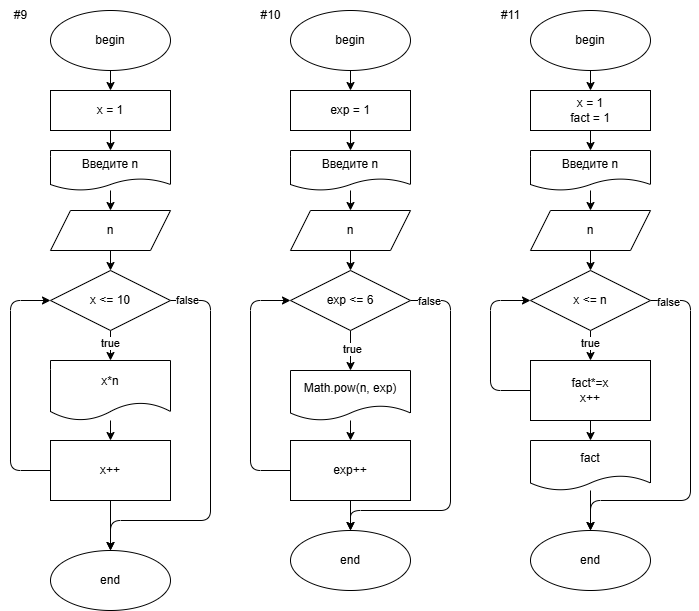

The diagram above was exported from draw.io. Its source (the exported page's mxGraphModel, read from the mxfile embedded in the PNG):
<mxGraphModel dx="974" dy="879" grid="1" gridSize="10" guides="1" tooltips="1" connect="1" arrows="1" fold="1" page="1" pageScale="1" pageWidth="850" pageHeight="1100" math="0" shadow="0">
  <root>
    <mxCell id="0" />
    <mxCell id="1" parent="0" />
    <mxCell id="2" style="edgeStyle=none;html=1;entryX=0.5;entryY=0;entryDx=0;entryDy=0;" edge="1" parent="1" source="3" target="6">
      <mxGeometry relative="1" as="geometry" />
    </mxCell>
    <mxCell id="3" value="begin" style="ellipse;whiteSpace=wrap;html=1;" vertex="1" parent="1">
      <mxGeometry x="80" y="40" width="120" height="60" as="geometry" />
    </mxCell>
    <mxCell id="4" value="end" style="ellipse;whiteSpace=wrap;html=1;" vertex="1" parent="1">
      <mxGeometry x="80" y="580" width="120" height="60" as="geometry" />
    </mxCell>
    <mxCell id="5" value="" style="edgeStyle=none;html=1;" edge="1" parent="1" source="6" target="14">
      <mxGeometry relative="1" as="geometry" />
    </mxCell>
    <mxCell id="6" value="x = 1" style="rounded=0;whiteSpace=wrap;html=1;" vertex="1" parent="1">
      <mxGeometry x="80" y="120" width="120" height="40" as="geometry" />
    </mxCell>
    <mxCell id="9" style="edgeStyle=none;html=1;exitX=0.5;exitY=1;exitDx=0;exitDy=0;entryX=0.5;entryY=0;entryDx=0;entryDy=0;" edge="1" parent="1" source="10" target="26">
      <mxGeometry relative="1" as="geometry">
        <mxPoint x="140" y="390" as="targetPoint" />
      </mxGeometry>
    </mxCell>
    <mxCell id="69" value="true" style="edgeLabel;html=1;align=center;verticalAlign=middle;resizable=0;points=[];" vertex="1" connectable="0" parent="9">
      <mxGeometry x="-0.0133" y="-1" relative="1" as="geometry">
        <mxPoint y="-3" as="offset" />
      </mxGeometry>
    </mxCell>
    <mxCell id="20" style="edgeStyle=none;html=1;exitX=1;exitY=0.5;exitDx=0;exitDy=0;entryX=0.5;entryY=0;entryDx=0;entryDy=0;" edge="1" parent="1" source="10" target="4">
      <mxGeometry relative="1" as="geometry">
        <mxPoint x="270" y="480" as="targetPoint" />
        <Array as="points">
          <mxPoint x="240" y="330" />
          <mxPoint x="240" y="550" />
          <mxPoint x="140" y="550" />
        </Array>
      </mxGeometry>
    </mxCell>
    <mxCell id="68" value="false" style="edgeLabel;html=1;align=center;verticalAlign=middle;resizable=0;points=[];" vertex="1" connectable="0" parent="20">
      <mxGeometry x="-0.9087" y="1" relative="1" as="geometry">
        <mxPoint x="-2" as="offset" />
      </mxGeometry>
    </mxCell>
    <mxCell id="10" value="x &amp;lt;= 10" style="rhombus;whiteSpace=wrap;html=1;" vertex="1" parent="1">
      <mxGeometry x="80" y="300" width="120" height="60" as="geometry" />
    </mxCell>
    <mxCell id="11" style="edgeStyle=none;html=1;exitX=0;exitY=0.5;exitDx=0;exitDy=0;entryX=0;entryY=0.5;entryDx=0;entryDy=0;" edge="1" parent="1" source="22" target="10">
      <mxGeometry relative="1" as="geometry">
        <mxPoint x="140" y="280" as="targetPoint" />
        <Array as="points">
          <mxPoint x="40" y="500" />
          <mxPoint x="40" y="330" />
        </Array>
        <mxPoint x="80" y="420" as="sourcePoint" />
      </mxGeometry>
    </mxCell>
    <mxCell id="13" style="edgeStyle=none;html=1;entryX=0.5;entryY=0;entryDx=0;entryDy=0;" edge="1" parent="1" source="14" target="16">
      <mxGeometry relative="1" as="geometry" />
    </mxCell>
    <mxCell id="14" value="Введите n" style="shape=document;whiteSpace=wrap;html=1;boundedLbl=1;rounded=0;" vertex="1" parent="1">
      <mxGeometry x="80" y="180" width="120" height="40" as="geometry" />
    </mxCell>
    <mxCell id="15" style="edgeStyle=none;html=1;exitX=0.5;exitY=1;exitDx=0;exitDy=0;entryX=0.5;entryY=0;entryDx=0;entryDy=0;" edge="1" parent="1" source="16" target="10">
      <mxGeometry relative="1" as="geometry" />
    </mxCell>
    <mxCell id="16" value="n" style="shape=parallelogram;perimeter=parallelogramPerimeter;whiteSpace=wrap;html=1;fixedSize=1;" vertex="1" parent="1">
      <mxGeometry x="80" y="240" width="120" height="40" as="geometry" />
    </mxCell>
    <mxCell id="24" style="edgeStyle=none;html=1;exitX=0.5;exitY=1;exitDx=0;exitDy=0;" edge="1" parent="1" source="22">
      <mxGeometry relative="1" as="geometry">
        <mxPoint x="140" y="580" as="targetPoint" />
      </mxGeometry>
    </mxCell>
    <mxCell id="22" value="x++" style="rounded=0;whiteSpace=wrap;html=1;" vertex="1" parent="1">
      <mxGeometry x="80" y="470" width="120" height="60" as="geometry" />
    </mxCell>
    <mxCell id="27" style="edgeStyle=none;html=1;entryX=0.5;entryY=0;entryDx=0;entryDy=0;" edge="1" parent="1" source="26" target="22">
      <mxGeometry relative="1" as="geometry" />
    </mxCell>
    <mxCell id="26" value="x*n" style="shape=document;whiteSpace=wrap;html=1;boundedLbl=1;" vertex="1" parent="1">
      <mxGeometry x="80" y="390" width="120" height="60" as="geometry" />
    </mxCell>
    <mxCell id="48" style="edgeStyle=none;html=1;exitX=0.5;exitY=1;exitDx=0;exitDy=0;entryX=0.5;entryY=0;entryDx=0;entryDy=0;" edge="1" parent="1" source="29" target="44">
      <mxGeometry relative="1" as="geometry" />
    </mxCell>
    <mxCell id="29" value="begin" style="ellipse;whiteSpace=wrap;html=1;" vertex="1" parent="1">
      <mxGeometry x="320" y="40" width="120" height="60" as="geometry" />
    </mxCell>
    <mxCell id="30" value="end" style="ellipse;whiteSpace=wrap;html=1;" vertex="1" parent="1">
      <mxGeometry x="320" y="560" width="120" height="60" as="geometry" />
    </mxCell>
    <mxCell id="33" style="edgeStyle=none;html=1;exitX=0.5;exitY=1;exitDx=0;exitDy=0;entryX=0.5;entryY=0;entryDx=0;entryDy=0;" edge="1" parent="1" source="37" target="39">
      <mxGeometry relative="1" as="geometry" />
    </mxCell>
    <mxCell id="34" value="true" style="edgeLabel;html=1;align=center;verticalAlign=middle;resizable=0;points=[];" vertex="1" connectable="0" parent="33">
      <mxGeometry x="-0.3385" y="1" relative="1" as="geometry">
        <mxPoint y="5" as="offset" />
      </mxGeometry>
    </mxCell>
    <mxCell id="35" style="edgeStyle=none;html=1;exitX=1;exitY=0.5;exitDx=0;exitDy=0;" edge="1" parent="1" source="37">
      <mxGeometry relative="1" as="geometry">
        <mxPoint x="380" y="560" as="targetPoint" />
        <Array as="points">
          <mxPoint x="480" y="330" />
          <mxPoint x="480" y="540" />
          <mxPoint x="380" y="540" />
        </Array>
      </mxGeometry>
    </mxCell>
    <mxCell id="36" value="false" style="edgeLabel;html=1;align=center;verticalAlign=middle;resizable=0;points=[];" vertex="1" connectable="0" parent="35">
      <mxGeometry x="-0.235" y="2" relative="1" as="geometry">
        <mxPoint x="-24" y="-102" as="offset" />
      </mxGeometry>
    </mxCell>
    <mxCell id="37" value="exp &amp;lt;= 6" style="rhombus;whiteSpace=wrap;html=1;" vertex="1" parent="1">
      <mxGeometry x="320" y="300" width="120" height="60" as="geometry" />
    </mxCell>
    <mxCell id="38" style="edgeStyle=none;html=1;entryX=0.5;entryY=0;entryDx=0;entryDy=0;" edge="1" parent="1" source="39" target="42">
      <mxGeometry relative="1" as="geometry" />
    </mxCell>
    <mxCell id="39" value="Math.pow(n, exp)" style="shape=document;whiteSpace=wrap;html=1;boundedLbl=1;" vertex="1" parent="1">
      <mxGeometry x="320" y="400" width="120" height="50" as="geometry" />
    </mxCell>
    <mxCell id="40" style="edgeStyle=none;html=1;exitX=0;exitY=0.5;exitDx=0;exitDy=0;entryX=0;entryY=0.5;entryDx=0;entryDy=0;" edge="1" parent="1" source="42" target="37">
      <mxGeometry relative="1" as="geometry">
        <mxPoint x="380" y="280" as="targetPoint" />
        <Array as="points">
          <mxPoint x="280" y="500" />
          <mxPoint x="280" y="330" />
        </Array>
      </mxGeometry>
    </mxCell>
    <mxCell id="41" style="edgeStyle=none;html=1;exitX=0.5;exitY=1;exitDx=0;exitDy=0;entryX=0.5;entryY=0;entryDx=0;entryDy=0;" edge="1" parent="1" source="42" target="30">
      <mxGeometry relative="1" as="geometry" />
    </mxCell>
    <mxCell id="42" value="exp++" style="rounded=0;whiteSpace=wrap;html=1;" vertex="1" parent="1">
      <mxGeometry x="320" y="470" width="120" height="60" as="geometry" />
    </mxCell>
    <mxCell id="43" value="" style="edgeStyle=none;html=1;" edge="1" parent="1" source="44" target="46">
      <mxGeometry relative="1" as="geometry" />
    </mxCell>
    <mxCell id="44" value="exp = 1" style="rounded=0;whiteSpace=wrap;html=1;" vertex="1" parent="1">
      <mxGeometry x="320" y="120" width="120" height="40" as="geometry" />
    </mxCell>
    <mxCell id="45" style="edgeStyle=none;html=1;entryX=0.5;entryY=0;entryDx=0;entryDy=0;" edge="1" parent="1" source="46" target="47">
      <mxGeometry relative="1" as="geometry" />
    </mxCell>
    <mxCell id="46" value="Введите n" style="shape=document;whiteSpace=wrap;html=1;boundedLbl=1;rounded=0;" vertex="1" parent="1">
      <mxGeometry x="320" y="180" width="120" height="40" as="geometry" />
    </mxCell>
    <mxCell id="49" style="edgeStyle=none;html=1;exitX=0.5;exitY=1;exitDx=0;exitDy=0;entryX=0.5;entryY=0;entryDx=0;entryDy=0;" edge="1" parent="1" source="47" target="37">
      <mxGeometry relative="1" as="geometry" />
    </mxCell>
    <mxCell id="47" value="n" style="shape=parallelogram;perimeter=parallelogramPerimeter;whiteSpace=wrap;html=1;fixedSize=1;" vertex="1" parent="1">
      <mxGeometry x="320" y="240" width="120" height="40" as="geometry" />
    </mxCell>
    <mxCell id="50" style="edgeStyle=none;html=1;entryX=0.5;entryY=0;entryDx=0;entryDy=0;" edge="1" parent="1" source="51" target="54">
      <mxGeometry relative="1" as="geometry" />
    </mxCell>
    <mxCell id="51" value="begin" style="ellipse;whiteSpace=wrap;html=1;" vertex="1" parent="1">
      <mxGeometry x="560" y="40" width="120" height="60" as="geometry" />
    </mxCell>
    <mxCell id="52" value="end" style="ellipse;whiteSpace=wrap;html=1;" vertex="1" parent="1">
      <mxGeometry x="560" y="560" width="120" height="60" as="geometry" />
    </mxCell>
    <mxCell id="53" value="" style="edgeStyle=none;html=1;" edge="1" parent="1" source="54" target="60">
      <mxGeometry relative="1" as="geometry" />
    </mxCell>
    <mxCell id="54" value="x = 1&lt;br&gt;fact = 1" style="rounded=0;whiteSpace=wrap;html=1;" vertex="1" parent="1">
      <mxGeometry x="560" y="120" width="120" height="40" as="geometry" />
    </mxCell>
    <mxCell id="55" style="edgeStyle=none;html=1;exitX=0.5;exitY=1;exitDx=0;exitDy=0;entryX=0.5;entryY=0;entryDx=0;entryDy=0;" edge="1" parent="1" source="57" target="64">
      <mxGeometry relative="1" as="geometry">
        <mxPoint x="620" y="390" as="targetPoint" />
      </mxGeometry>
    </mxCell>
    <mxCell id="71" value="true" style="edgeLabel;html=1;align=center;verticalAlign=middle;resizable=0;points=[];" vertex="1" connectable="0" parent="55">
      <mxGeometry x="-0.2133" y="-1" relative="1" as="geometry">
        <mxPoint as="offset" />
      </mxGeometry>
    </mxCell>
    <mxCell id="56" style="edgeStyle=none;html=1;exitX=1;exitY=0.5;exitDx=0;exitDy=0;entryX=0.5;entryY=0;entryDx=0;entryDy=0;" edge="1" parent="1" source="57" target="52">
      <mxGeometry relative="1" as="geometry">
        <mxPoint x="750" y="480" as="targetPoint" />
        <Array as="points">
          <mxPoint x="720" y="330" />
          <mxPoint x="720" y="530" />
          <mxPoint x="620" y="530" />
        </Array>
      </mxGeometry>
    </mxCell>
    <mxCell id="70" value="false" style="edgeLabel;html=1;align=center;verticalAlign=middle;resizable=0;points=[];" vertex="1" connectable="0" parent="56">
      <mxGeometry x="-0.9292" y="-1" relative="1" as="geometry">
        <mxPoint x="4" as="offset" />
      </mxGeometry>
    </mxCell>
    <mxCell id="57" value="x &amp;lt;= n" style="rhombus;whiteSpace=wrap;html=1;" vertex="1" parent="1">
      <mxGeometry x="560" y="300" width="120" height="60" as="geometry" />
    </mxCell>
    <mxCell id="58" style="edgeStyle=none;html=1;exitX=0;exitY=0.5;exitDx=0;exitDy=0;entryX=0;entryY=0.5;entryDx=0;entryDy=0;" edge="1" parent="1" source="64" target="57">
      <mxGeometry relative="1" as="geometry">
        <mxPoint x="620" y="280" as="targetPoint" />
        <Array as="points">
          <mxPoint x="520" y="420" />
          <mxPoint x="520" y="330" />
        </Array>
        <mxPoint x="560" y="420" as="sourcePoint" />
      </mxGeometry>
    </mxCell>
    <mxCell id="59" style="edgeStyle=none;html=1;entryX=0.5;entryY=0;entryDx=0;entryDy=0;" edge="1" parent="1" source="60" target="62">
      <mxGeometry relative="1" as="geometry" />
    </mxCell>
    <mxCell id="60" value="Введите n" style="shape=document;whiteSpace=wrap;html=1;boundedLbl=1;rounded=0;" vertex="1" parent="1">
      <mxGeometry x="560" y="180" width="120" height="40" as="geometry" />
    </mxCell>
    <mxCell id="61" style="edgeStyle=none;html=1;exitX=0.5;exitY=1;exitDx=0;exitDy=0;entryX=0.5;entryY=0;entryDx=0;entryDy=0;" edge="1" parent="1" source="62" target="57">
      <mxGeometry relative="1" as="geometry" />
    </mxCell>
    <mxCell id="62" value="n" style="shape=parallelogram;perimeter=parallelogramPerimeter;whiteSpace=wrap;html=1;fixedSize=1;" vertex="1" parent="1">
      <mxGeometry x="560" y="240" width="120" height="40" as="geometry" />
    </mxCell>
    <mxCell id="76" style="edgeStyle=none;html=1;exitX=0.5;exitY=1;exitDx=0;exitDy=0;entryX=0.5;entryY=0;entryDx=0;entryDy=0;" edge="1" parent="1" source="64" target="75">
      <mxGeometry relative="1" as="geometry" />
    </mxCell>
    <mxCell id="64" value="fact*=x&lt;br&gt;x++" style="rounded=0;whiteSpace=wrap;html=1;" vertex="1" parent="1">
      <mxGeometry x="560" y="390" width="120" height="60" as="geometry" />
    </mxCell>
    <mxCell id="72" value="#9" style="text;html=1;align=center;verticalAlign=middle;resizable=0;points=[];autosize=1;strokeColor=none;fillColor=none;" vertex="1" parent="1">
      <mxGeometry x="30" y="30" width="40" height="30" as="geometry" />
    </mxCell>
    <mxCell id="73" value="#10" style="text;html=1;align=center;verticalAlign=middle;resizable=0;points=[];autosize=1;strokeColor=none;fillColor=none;" vertex="1" parent="1">
      <mxGeometry x="280" y="30" width="40" height="30" as="geometry" />
    </mxCell>
    <mxCell id="74" value="#11" style="text;html=1;align=center;verticalAlign=middle;resizable=0;points=[];autosize=1;strokeColor=none;fillColor=none;" vertex="1" parent="1">
      <mxGeometry x="520" y="30" width="40" height="30" as="geometry" />
    </mxCell>
    <mxCell id="77" style="edgeStyle=none;html=1;" edge="1" parent="1" source="75">
      <mxGeometry relative="1" as="geometry">
        <mxPoint x="620" y="560" as="targetPoint" />
      </mxGeometry>
    </mxCell>
    <mxCell id="75" value="fact" style="shape=document;whiteSpace=wrap;html=1;boundedLbl=1;" vertex="1" parent="1">
      <mxGeometry x="560" y="470" width="120" height="50" as="geometry" />
    </mxCell>
  </root>
</mxGraphModel>